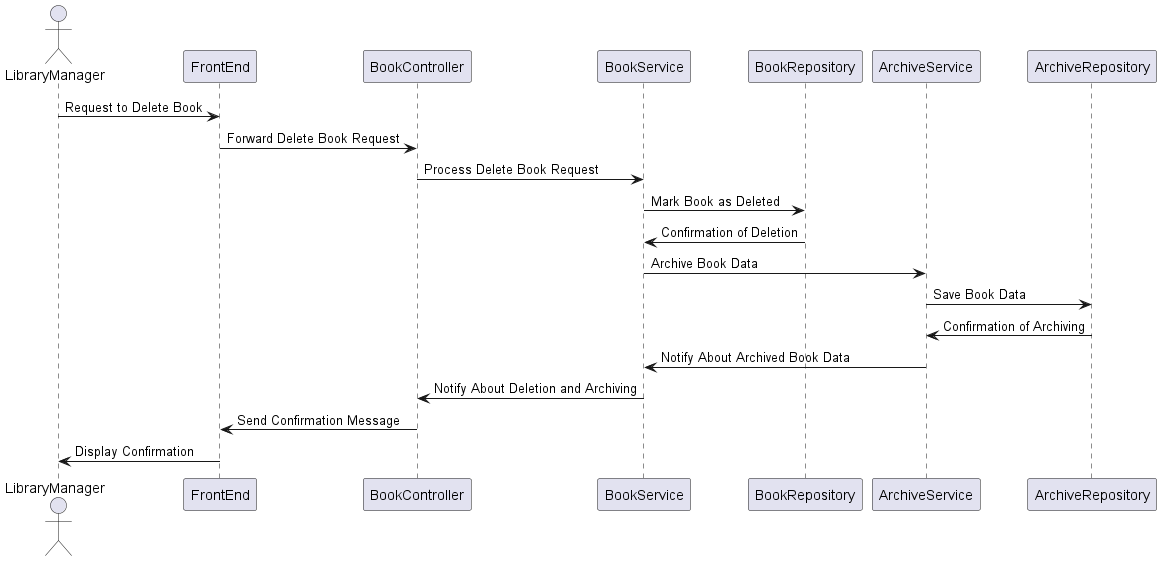

The diagram above was rendered by PlantUML. Its source (embedded in the PNG):
@startuml
actor LibraryManager
participant FrontEnd
participant BookController
participant BookService
participant BookRepository
participant ArchiveService
participant ArchiveRepository

LibraryManager -> FrontEnd: Request to Delete Book
FrontEnd -> BookController: Forward Delete Book Request
BookController -> BookService: Process Delete Book Request
BookService -> BookRepository: Mark Book as Deleted
BookRepository -> BookService: Confirmation of Deletion
BookService -> ArchiveService: Archive Book Data
ArchiveService -> ArchiveRepository: Save Book Data
ArchiveRepository -> ArchiveService: Confirmation of Archiving
ArchiveService -> BookService: Notify About Archived Book Data
BookService -> BookController: Notify About Deletion and Archiving
BookController -> FrontEnd: Send Confirmation Message
FrontEnd -> LibraryManager: Display Confirmation
@enduml